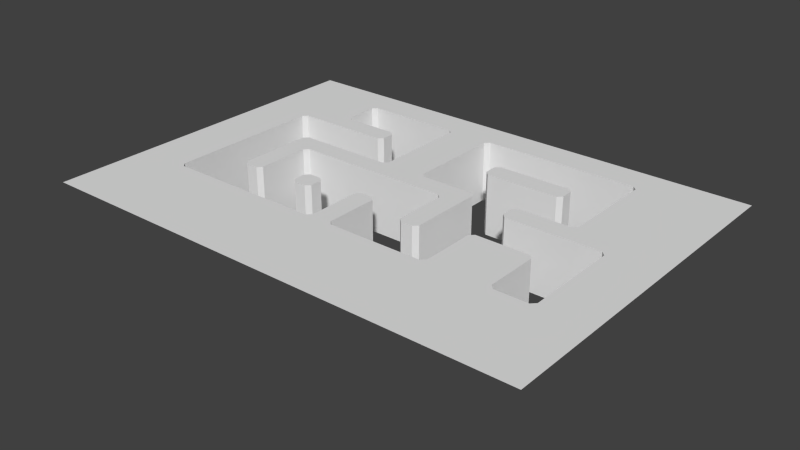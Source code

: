 # Source: map-tutorial0.blend  (saved by Blender 2.75.0; exported with 4.5.12 LTS)
import bpy
from mathutils import Matrix  # noqa: F401  (used for matrix-valued properties, if any)

bpy.ops.wm.read_factory_settings(use_empty=True)
scene = bpy.context.scene
scene.name = 'Scene'

# ---- collections
col_collection_1 = bpy.data.collections.new('Collection 1'); scene.collection.children.link(col_collection_1)
col_collection_2 = bpy.data.collections.new('Collection 2'); scene.collection.children.link(col_collection_2)
col_collection_2.hide_render = True
col_collection_2.hide_viewport = True

# ---- materials (node trees are filled in below, after node groups)
mat_material = bpy.data.materials.new('Material')
mat_material.alpha_threshold = 0.0
mat_material.use_transparent_shadow = False
mat_material.roughness = 0.5
mat_material2 = bpy.data.materials.new('Material2')
mat_material2.alpha_threshold = 0.0
mat_material2.use_transparent_shadow = False
mat_material2.roughness = 0.5

# ---- material node trees

# ---- world
world_world = bpy.data.worlds.new('World'); scene.world = world_world
world_world.color = (0.05088, 0.05088, 0.05088)
world_world.use_sun_shadow = False
world_world.sun_shadow_jitter_overblur = 0.0
world_world.cycles.sampling_method = 'MANUAL'
world_world.cycles.sample_map_resolution = 256

# ---- meshes
me_cube_001 = bpy.data.meshes.new('Cube.001')
me_cube_001.from_pydata([(8.0, 6.417, 5.0), (12.42, 6.0, 5.0), (24.0, 6.417, 5.0), (25.58, 6.0, 5.0), (12.0, 7.583, 5.0), (13.58, 8.0, 5.0), (20.0, 7.583, 5.0), (30.0, 7.583, 5.0), (36.0, 7.583, 5.0), (26.0, 13.58, 5.0), (25.58, 14.0, 5.0), (30.0, 13.58, 5.0), (11.58, 18.0, 5.0), (12.0, 18.42, 5.0), (24.0, 18.42, 5.0), (24.42, 18.0, 5.0), (32.0, 18.42, 5.0), (5.0, 2.0, 5.0), (2.417, 2.0, 5.0), (17.58, 2.0, 5.0), (18.0, 2.417, 5.0), (36.0, 2.417, 5.0), (36.42, 2.0, 5.0), (39.58, 12.0, 5.0), (20.0, 14.42, 5.0), (20.42, 14.0, 5.0), (36.0, 14.42, 5.0), (2.0, 17.58, 5.0), (6.417, 24.0, 5.0), (6.0, 23.58, 5.0), (16.0, 23.58, 5.0), (20.42, 24.0, 5.0), (20.0, 23.58, 5.0), (35.58, 24.0, 5.0), (-3.0, 1.0, 5.0), (-3.0, 27.0, 5.0), (-3.0, -7.0, 5.0), (45.0, -7.0, 5.0), (45.0, 27.0, 5.0), (45.0, 1.0, 5.0), (6.0, 7.0, -1.0), (6.0, 6.417, -1.0), (6.417, 6.0, -1.0), (7.0, 7.0, -1.0), (6.0, 7.0, 5.0), (6.0, 6.417, 5.0), (6.417, 6.0, 5.0), (7.0, 6.0, 5.0), (7.0, 6.0, -1.0), (7.583, 6.0, -1.0), (8.0, 6.417, -1.0), (8.0, 7.0, -1.0), (7.583, 6.0, 5.0), (8.0, 7.0, 5.0), (12.0, 7.0, -1.0), (12.0, 6.417, -1.0), (12.42, 6.0, -1.0), (13.0, 6.0, -1.0), (12.0, 7.0, 5.0), (12.0, 6.417, 5.0), (13.0, 6.0, 5.0), (13.58, 6.0, -1.0), (14.0, 6.417, -1.0), (13.58, 6.0, 5.0), (14.0, 6.417, 5.0), (14.0, 7.0, 5.0), (24.0, 6.417, -1.0), (24.42, 6.0, -1.0), (25.0, 6.0, -1.0), (24.0, 7.0, 5.0), (24.42, 6.0, 5.0), (25.0, 6.0, 5.0), (25.58, 6.0, -1.0), (26.0, 6.417, -1.0), (26.0, 7.0, -1.0), (25.0, 7.0, -1.0), (26.0, 6.417, 5.0), (26.0, 7.0, 5.0), (13.0, 8.0, -1.0), (12.42, 8.0, -1.0), (12.0, 7.583, -1.0), (13.0, 7.0, -1.0), (12.42, 8.0, 5.0), (14.0, 7.0, -1.0), (14.0, 7.583, -1.0), (13.58, 8.0, -1.0), (14.0, 7.583, 5.0), (13.0, 8.0, 5.0), (19.0, 8.0, -1.0), (18.42, 8.0, -1.0), (18.0, 7.583, -1.0), (18.0, 7.0, -1.0), (18.42, 8.0, 5.0), (18.0, 7.583, 5.0), (18.0, 7.0, 5.0), (20.0, 7.0, -1.0), (20.0, 7.583, -1.0), (19.58, 8.0, -1.0), (19.0, 7.0, -1.0), (20.0, 7.0, 5.0), (19.58, 8.0, 5.0), (19.0, 8.0, 5.0), (30.42, 8.0, -1.0), (30.0, 7.583, -1.0), (30.0, 7.0, -1.0), (31.0, 7.0, -1.0), (31.0, 8.0, 5.0), (30.42, 8.0, 5.0), (36.0, 7.0, -1.0), (36.0, 7.583, -1.0), (35.58, 8.0, -1.0), (35.0, 8.0, -1.0), (35.0, 7.0, -1.0), (35.58, 8.0, 5.0), (30.0, 12.42, -1.0), (30.42, 12.0, -1.0), (31.0, 13.0, -1.0), (30.0, 12.42, 5.0), (30.42, 12.0, 5.0), (31.0, 12.0, 5.0), (6.417, 14.0, -1.0), (6.0, 13.58, -1.0), (7.0, 13.0, -1.0), (6.417, 14.0, 5.0), (6.0, 13.58, 5.0), (26.0, 13.0, -1.0), (26.0, 13.58, -1.0), (25.58, 14.0, -1.0), (25.0, 13.0, -1.0), (30.42, 14.0, -1.0), (30.0, 13.58, -1.0), (30.0, 13.0, -1.0), (30.42, 14.0, 5.0), (30.0, 13.0, 5.0), (11.0, 18.0, -1.0), (11.58, 18.0, -1.0), (12.0, 18.42, -1.0), (12.0, 19.0, -1.0), (11.0, 19.0, -1.0), (11.0, 18.0, 5.0), (24.0, 18.42, -1.0), (24.42, 18.0, -1.0), (31.0, 18.0, -1.0), (31.58, 18.0, -1.0), (32.0, 18.42, -1.0), (31.58, 18.0, 5.0), (12.0, 19.58, -1.0), (11.58, 20.0, -1.0), (12.0, 19.0, 5.0), (12.0, 19.58, 5.0), (11.58, 20.0, 5.0), (25.0, 20.0, -1.0), (24.42, 20.0, -1.0), (24.0, 19.58, -1.0), (24.0, 19.0, -1.0), (25.0, 19.0, -1.0), (24.42, 20.0, 5.0), (24.0, 19.58, 5.0), (24.0, 19.0, 5.0), (32.0, 19.0, -1.0), (32.0, 19.58, -1.0), (31.58, 20.0, -1.0), (31.0, 19.0, -1.0), (32.0, 19.0, 5.0), (32.0, 19.58, 5.0), (31.58, 20.0, 5.0), (3.0, 2.0, 5.0), (5.0, 2.0, -1.0), (7.0, 2.0, -1.0), (7.0, 2.0, 5.0), (9.0, 2.0, -1.0), (9.0, 2.0, 5.0), (11.0, 2.0, -1.0), (11.0, 2.0, 5.0), (13.0, 2.0, -1.0), (13.0, 2.0, 5.0), (15.0, 2.0, -1.0), (15.0, 2.0, 5.0), (21.0, 2.0, 5.0), (23.0, 2.0, -1.0), (23.0, 2.0, 5.0), (25.0, 2.0, 5.0), (25.0, 2.0, -1.0), (27.0, 2.0, -1.0), (27.0, 2.0, 5.0), (2.0, 5.0, -1.0), (2.0, 5.0, 5.0), (2.0, 3.0, 5.0), (18.0, 5.0, -1.0), (18.0, 5.0, 5.0), (30.0, 5.0, -1.0), (30.0, 5.0, 5.0), (36.0, 5.0, 5.0), (40.0, 5.0, -1.0), (40.0, 5.0, 5.0), (20.0, 5.0, -1.0), (20.0, 5.0, 5.0), (30.0, 7.0, 5.0), (36.0, 5.0, -1.0), (36.0, 7.0, 5.0), (2.0, 9.0, -1.0), (2.0, 7.0, -1.0), (2.0, 7.0, 5.0), (6.0, 9.0, -1.0), (8.0, 9.0, -1.0), (8.0, 9.0, 5.0), (24.0, 7.0, -1.0), (24.0, 9.0, -1.0), (31.0, 8.0, -1.0), (33.0, 8.0, -1.0), (33.0, 8.0, 5.0), (35.0, 8.0, 5.0), (40.0, 7.0, -1.0), (40.0, 7.0, 5.0), (2.0, 11.0, -1.0), (2.0, 9.0, 5.0), (6.0, 9.0, 5.0), (6.0, 11.0, 5.0), (8.0, 11.0, -1.0), (8.0, 11.0, 5.0), (24.0, 11.0, -1.0), (24.0, 9.0, 5.0), (24.0, 11.0, 5.0), (26.0, 9.0, -1.0), (26.0, 11.0, 5.0), (26.0, 9.0, 5.0), (40.0, 9.0, -1.0), (40.0, 9.0, 5.0), (2.0, 13.0, -1.0), (2.0, 13.0, 5.0), (2.0, 11.0, 5.0), (6.0, 11.0, -1.0), (6.0, 13.0, -1.0), (6.0, 13.0, 5.0), (11.0, 12.0, -1.0), (9.0, 12.0, -1.0), (9.0, 12.0, 5.0), (13.0, 12.0, -1.0), (11.0, 12.0, 5.0), (15.0, 12.0, 5.0), (13.0, 12.0, 5.0), (17.0, 12.0, -1.0), (15.0, 12.0, -1.0), (17.0, 12.0, 5.0), (19.0, 12.0, -1.0), (21.0, 12.0, -1.0), (21.0, 12.0, 5.0), (19.0, 12.0, 5.0), (23.0, 12.0, 5.0), (26.0, 11.0, -1.0), (26.0, 13.0, 5.0), (31.0, 12.0, -1.0), (33.0, 12.0, 5.0), (33.0, 12.0, -1.0), (35.0, 12.0, -1.0), (37.0, 12.0, 5.0), (35.0, 12.0, 5.0), (37.0, 12.0, -1.0), (39.0, 12.0, 5.0), (2.0, 15.0, -1.0), (7.0, 14.0, -1.0), (9.0, 14.0, -1.0), (7.0, 14.0, 5.0), (9.0, 14.0, 5.0), (11.0, 14.0, -1.0), (13.0, 14.0, -1.0), (11.0, 14.0, 5.0), (13.0, 14.0, 5.0), (21.0, 14.0, 5.0), (23.0, 14.0, 5.0), (23.0, 14.0, -1.0), (25.0, 14.0, -1.0), (25.0, 14.0, 5.0), (31.0, 14.0, -1.0), (33.0, 14.0, -1.0), (31.0, 14.0, 5.0), (33.0, 14.0, 5.0), (2.0, 17.0, -1.0), (2.0, 17.0, 5.0), (2.0, 15.0, 5.0), (16.0, 17.0, -1.0), (16.0, 17.0, 5.0), (20.0, 17.0, -1.0), (20.0, 15.0, -1.0), (5.0, 18.0, -1.0), (3.0, 18.0, -1.0), (3.0, 18.0, 5.0), (5.0, 18.0, 5.0), (7.0, 18.0, -1.0), (7.0, 18.0, 5.0), (9.0, 18.0, -1.0), (9.0, 18.0, 5.0), (20.0, 19.0, 5.0), (20.0, 17.0, 5.0), (25.0, 18.0, -1.0), (25.0, 18.0, 5.0), (29.0, 18.0, -1.0), (27.0, 18.0, -1.0), (29.0, 18.0, 5.0), (27.0, 18.0, 5.0), (31.0, 18.0, 5.0), (36.0, 17.0, -1.0), (36.0, 17.0, 5.0), (36.0, 19.0, 5.0), (7.0, 20.0, -1.0), (9.0, 20.0, -1.0), (11.0, 20.0, -1.0), (9.0, 20.0, 5.0), (11.0, 20.0, 5.0), (16.0, 19.0, -1.0), (16.0, 21.0, -1.0), (16.0, 19.0, 5.0), (16.0, 21.0, 5.0), (20.0, 19.0, -1.0), (25.0, 20.0, 5.0), (27.0, 20.0, -1.0), (29.0, 20.0, -1.0), (27.0, 20.0, 5.0), (31.0, 20.0, -1.0), (29.0, 20.0, 5.0), (31.0, 20.0, 5.0), (36.0, 19.0, -1.0), (36.0, 21.0, 5.0), (16.0, 23.0, 5.0), (20.0, 23.0, -1.0), (20.0, 21.0, -1.0), (20.0, 23.0, 5.0), (20.0, 21.0, 5.0), (36.0, 21.0, -1.0), (7.0, 24.0, -1.0), (7.0, 24.0, 5.0), (9.0, 24.0, -1.0), (11.0, 24.0, 5.0), (9.0, 24.0, 5.0), (13.0, 24.0, -1.0), (11.0, 24.0, -1.0), (15.0, 24.0, 5.0), (13.0, 24.0, 5.0), (23.0, 24.0, -1.0), (21.0, 24.0, -1.0), (23.0, 24.0, 5.0), (21.0, 24.0, 5.0), (25.0, 24.0, -1.0), (25.0, 24.0, 5.0), (29.0, 24.0, -1.0), (27.0, 24.0, -1.0), (27.0, 24.0, 5.0), (31.0, 24.0, -1.0), (29.0, 24.0, 5.0), (33.0, 24.0, -1.0), (31.0, 24.0, 5.0), (35.0, 24.0, 5.0), (33.0, 24.0, 5.0), (6.0, 23.0, -1.0), (6.0, 23.0, 5.0), (37.0, 2.0, -1.0), (37.0, 2.0, 5.0), (2.0, 2.417, 5.0), (3.0, 2.0, -1.0), (2.0, 3.0, -1.0), (2.0, 2.417, -1.0), (2.417, 2.0, -1.0), (18.0, 3.0, 5.0), (17.0, 2.0, 5.0), (18.0, 3.0, -1.0), (17.0, 2.0, -1.0), (17.58, 2.0, -1.0), (18.0, 2.417, -1.0), (20.0, 3.0, 5.0), (20.0, 2.417, 5.0), (20.42, 2.0, 5.0), (21.0, 2.0, -1.0), (20.0, 3.0, -1.0), (20.0, 2.417, -1.0), (20.42, 2.0, -1.0), (30.0, 3.0, 5.0), (29.0, 2.0, 5.0), (29.58, 2.0, 5.0), (30.0, 2.417, 5.0), (30.0, 3.0, -1.0), (29.0, 2.0, -1.0), (29.58, 2.0, -1.0), (30.0, 2.417, -1.0), (36.0, 3.0, 5.0), (36.0, 3.0, -1.0), (36.0, 2.417, -1.0), (36.42, 2.0, -1.0), (40.0, 3.0, 5.0), (39.0, 2.0, 5.0), (39.58, 2.0, 5.0), (40.0, 2.417, 5.0), (40.0, 3.0, -1.0), (39.0, 2.0, -1.0), (39.58, 2.0, -1.0), (40.0, 2.417, -1.0), (8.417, 12.0, 5.0), (8.0, 11.58, 5.0), (8.417, 12.0, -1.0), (8.0, 11.58, -1.0), (24.0, 11.58, 5.0), (23.58, 12.0, 5.0), (23.0, 12.0, -1.0), (24.0, 11.58, -1.0), (23.58, 12.0, -1.0), (40.0, 11.0, 5.0), (40.0, 11.58, 5.0), (39.0, 12.0, -1.0), (40.0, 11.0, -1.0), (40.0, 11.58, -1.0), (39.58, 12.0, -1.0), (16.0, 15.0, 5.0), (15.0, 14.0, 5.0), (15.58, 14.0, 5.0), (16.0, 14.42, 5.0), (16.0, 15.0, -1.0), (15.0, 14.0, -1.0), (15.58, 14.0, -1.0), (16.0, 14.42, -1.0), (20.0, 15.0, 5.0), (21.0, 14.0, -1.0), (20.0, 14.42, -1.0), (20.42, 14.0, -1.0), (36.0, 15.0, 5.0), (35.0, 14.0, 5.0), (35.58, 14.0, 5.0), (36.0, 15.0, -1.0), (35.0, 14.0, -1.0), (35.58, 14.0, -1.0), (36.0, 14.42, -1.0), (2.417, 18.0, 5.0), (2.417, 18.0, -1.0), (2.0, 17.58, -1.0), (7.0, 20.0, 5.0), (6.0, 21.0, 5.0), (6.0, 20.42, 5.0), (6.417, 20.0, 5.0), (6.0, 21.0, -1.0), (6.0, 20.42, -1.0), (6.417, 20.0, -1.0), (6.417, 24.0, -1.0), (6.0, 23.58, -1.0), (15.58, 24.0, 5.0), (15.0, 24.0, -1.0), (16.0, 23.0, -1.0), (16.0, 23.58, -1.0), (15.58, 24.0, -1.0), (20.42, 24.0, -1.0), (20.0, 23.58, -1.0), (36.0, 23.0, 5.0), (36.0, 23.58, 5.0), (35.0, 24.0, -1.0), (36.0, 23.0, -1.0), (36.0, 23.58, -1.0), (35.58, 24.0, -1.0)], [], [(40, 41, 45, 44), (42, 46, 45, 41), (54, 55, 59, 58), (62, 64, 63, 61), (67, 68, 71, 70), (73, 74, 77, 76), (90, 91, 94, 93), (90, 93, 92, 89), (115, 118, 117, 114), (121, 124, 123, 120), (147, 150, 149, 146), (153, 154, 158, 157), (153, 157, 156, 152), (159, 160, 164, 163), (161, 165, 164, 160), (262, 263, 261, 260), (298, 299, 297, 296), (307, 308, 306, 305), (311, 312, 310, 309), (326, 327, 325, 324), (340, 341, 339, 338), (373, 369, 370, 374), (369, 373, 372, 368), (381, 377, 378, 382), (377, 381, 380, 376), (375, 379, 382, 378), (393, 389, 390, 394), (389, 393, 392, 388), (387, 391, 394, 390), (397, 395, 396, 398), (402, 399, 400, 403), (405, 408, 407, 404), (416, 412, 413, 417), (412, 416, 415, 411), (410, 414, 417, 413), (424, 427, 426, 423), (437, 434, 435, 438), (434, 437, 436, 433), (449, 452, 451, 448), (42, 48, 47, 46), (48, 49, 52, 47), (62, 83, 65, 64), (57, 61, 63, 60), (78, 79, 82, 87), (83, 84, 86, 65), (88, 89, 92, 101), (97, 88, 101, 100), (208, 102, 107, 106), (110, 111, 211, 113), (115, 251, 119, 118), (131, 114, 117, 133), (121, 232, 233, 124), (260, 120, 123, 262), (273, 129, 132, 275), (142, 143, 145, 300), (147, 306, 308, 150), (137, 146, 149, 148), (151, 152, 156, 314), (161, 318, 320, 165), (169, 171, 170, 168), (171, 173, 172, 170), (173, 175, 174, 172), (175, 177, 176, 174), (177, 363, 365, 176), (178, 180, 179, 371), (180, 181, 182, 179), (181, 184, 183, 182), (184, 376, 380, 183), (186, 187, 359, 185), (362, 189, 188, 364), (196, 368, 372, 195), (375, 191, 190, 379), (192, 383, 384, 198), (387, 194, 193, 391), (202, 186, 185, 201), (189, 94, 91, 188), (99, 196, 195, 95), (191, 197, 104, 190), (199, 192, 198, 108), (194, 213, 212, 193), (215, 202, 201, 200), (44, 216, 203, 40), (205, 53, 51, 204), (69, 221, 207, 206), (225, 77, 74, 223), (106, 210, 209, 208), (210, 211, 111, 209), (213, 227, 226, 212), (230, 215, 200, 214), (216, 217, 231, 203), (219, 205, 204, 218), (221, 222, 220, 207), (224, 225, 223, 249), (227, 404, 407, 226), (229, 230, 214, 228), (217, 233, 232, 231), (238, 236, 235, 234), (240, 238, 234, 237), (239, 240, 237, 242), (243, 239, 242, 241), (247, 243, 241, 244), (246, 247, 244, 245), (248, 246, 245, 401), (250, 224, 249, 125), (252, 119, 251, 253), (256, 252, 253, 254), (255, 256, 254, 257), (258, 255, 257, 406), (279, 229, 228, 259), (263, 266, 264, 261), (266, 267, 265, 264), (267, 411, 415, 265), (268, 269, 270, 419), (269, 272, 271, 270), (275, 276, 274, 273), (276, 423, 426, 274), (278, 279, 259, 277), (410, 281, 280, 414), (293, 418, 283, 282), (422, 302, 301, 425), (287, 286, 285, 284), (289, 287, 284, 288), (291, 289, 288, 290), (139, 291, 290, 134), (281, 311, 309, 280), (292, 293, 282, 313), (299, 295, 294, 297), (300, 298, 296, 142), (302, 303, 321, 301), (432, 307, 305, 304), (327, 292, 313, 325), (314, 317, 315, 151), (317, 319, 316, 315), (319, 320, 318, 316), (303, 322, 328, 321), (312, 323, 443, 310), (322, 448, 451, 328), (333, 330, 329, 331), (332, 333, 331, 335), (337, 332, 335, 334), (336, 337, 334, 442), (343, 340, 338, 342), (346, 343, 342, 345), (348, 346, 345, 344), (350, 348, 344, 347), (352, 350, 347, 349), (351, 352, 349, 450), (354, 433, 436, 353), (356, 388, 392, 355), (357, 360, 359, 187), (178, 371, 374, 370), (395, 397, 235, 236), (219, 218, 398, 396), (399, 402, 220, 222), (248, 401, 403, 400), (429, 430, 285, 286), (432, 304, 438, 435), (336, 442, 445, 441), (156, 157, 14, 15, 145, 16, 164, 165), (39, 38, 35, 34, 17, 18, 357, 27, 429, 12, 13, 149, 150, 435, 434, 29, 28, 441, 30, 413, 412, 123, 124, 45, 46, 52, 0, 396, 395, 400, 399, 2, 70, 3, 76, 9, 10, 25, 24, 32, 31, 33, 449, 26, 424, 132, 11, 117, 118, 23, 405, 387), (86, 5, 82, 4, 59, 1, 63, 64), (6, 100, 92, 93, 20, 19, 17, 34, 36, 37, 39, 387, 390, 389, 22, 21, 8, 113, 107, 7, 378, 377, 370, 369), (50, 51, 53, 0), (50, 0, 52, 49), (56, 57, 60, 1), (56, 1, 59, 55), (67, 70, 2, 66), (73, 76, 3, 72), (80, 4, 82, 79), (85, 5, 86, 84), (95, 96, 6, 99), (97, 100, 6, 96), (103, 7, 107, 102), (110, 113, 8, 109), (127, 10, 9, 126), (130, 131, 133, 11), (130, 11, 132, 129), (134, 135, 12, 139), (136, 13, 12, 135), (141, 15, 14, 140), (144, 16, 145, 143), (360, 357, 18, 361), (366, 19, 20, 367), (19, 366, 365, 363), (362, 364, 367, 20), (385, 21, 22, 386), (21, 385, 384, 383), (408, 405, 23, 409), (420, 24, 25, 421), (427, 424, 26, 428), (422, 425, 428, 26), (430, 429, 27, 431), (439, 28, 29, 440), (444, 30, 441, 445), (446, 31, 32, 447), (452, 449, 33, 453), (206, 66, 2, 69), (68, 72, 3, 71), (80, 54, 58, 4), (85, 78, 87, 5), (103, 104, 197, 7), (108, 109, 8, 199), (127, 271, 272, 10), (125, 126, 9, 250), (136, 137, 148, 13), (141, 294, 295, 15), (154, 140, 14, 158), (144, 159, 163, 16), (166, 17, 167, 358), (17, 169, 168, 167), (166, 358, 361, 18), (356, 355, 386, 22), (258, 406, 409, 23), (24, 420, 283, 418), (268, 419, 421, 25), (278, 277, 431, 27), (28, 439, 329, 330), (354, 353, 440, 29), (30, 444, 443, 323), (31, 446, 339, 341), (326, 324, 447, 32), (351, 450, 453, 33)])
me_cube_001.polygons.foreach_set('material_index', [1, 1, 1, 1, 1, 1, 1, 1, 1, 1, 1, 1, 1, 1, 1, 1, 1, 1, 1, 1, 1, 1, 1, 1, 1, 1, 1, 1, 1, 1, 1, 1, 1, 1, 1, 1, 1, 1, 1, 1, 1, 1, 1, 1, 1, 1, 1, 1, 1, 1, 1, 1, 1, 1, 1, 1, 1, 1, 1, 1, 1, 1, 1, 1, 1, 1, 1, 1, 1, 1, 1, 1, 1, 1, 1, 1, 1, 1, 1, 1, 1, 1, 1, 1, 1, 1, 1, 1, 1, 1, 1, 1, 1, 1, 1, 1, 1, 1, 1, 1, 1, 1, 1, 1, 1, 1, 1, 1, 1, 1, 1, 1, 1, 1, 1, 1, 1, 1, 1, 1, 1, 1, 1, 1, 1, 1, 1, 1, 1, 1, 1, 1, 1, 1, 1, 1, 1, 1, 1, 1, 1, 1, 1, 1, 1, 1, 1, 1, 1, 1, 1, 1, 1, 1, 1, 1, 1, 1, 0, 0, 0, 0, 1, 1, 1, 1, 1, 1, 1, 1, 1, 1, 1, 1, 1, 1, 1, 1, 1, 1, 1, 1, 1, 1, 1, 1, 1, 1, 1, 1, 1, 1, 1, 1, 1, 1, 1, 1, 1, 1, 1, 1, 1, 1, 1, 1, 1, 1, 1, 1, 1, 1, 1, 1, 1, 1, 1, 1, 1, 1, 1, 1])
_k = set([(2, 399), (6, 369), (7, 378), (8, 21), (9, 76), (10, 25), (12, 429), (15, 145), (17, 19), (17, 166), (17, 169), (20, 93), (23, 118), (24, 32), (26, 449), (27, 357), (28, 441), (30, 413), (31, 33), (40, 203), (44, 216), (45, 124), (51, 204), (53, 205), (69, 221), (74, 223), (77, 225), (91, 188), (94, 189), (95, 195), (99, 196), (104, 190), (106, 210), (107, 113), (108, 198), (111, 209), (119, 252), (125, 249), (132, 424), (134, 290), (139, 291), (142, 296), (151, 315), (167, 168), (167, 358), (168, 170), (169, 171), (170, 172), (171, 173), (172, 174), (173, 175), (174, 176), (175, 177), (176, 365), (177, 363), (178, 180), (179, 182), (179, 371), (180, 181), (181, 184), (182, 183), (183, 380), (184, 376), (185, 201), (185, 359), (186, 187), (186, 202), (188, 364), (189, 362), (190, 379), (191, 197), (191, 375), (192, 199), (192, 383), (193, 212), (193, 391), (194, 213), (194, 387), (195, 372), (196, 368), (198, 384), (200, 201), (200, 214), (202, 215), (203, 231), (204, 218), (205, 219), (206, 207), (207, 220), (208, 209), (210, 211), (212, 226), (213, 227), (214, 228), (215, 230), (216, 217), (217, 233), (221, 222), (223, 249), (224, 225), (224, 250), (226, 407), (227, 404), (228, 259), (229, 230), (229, 279), (231, 232), (234, 235), (234, 237), (236, 238), (237, 242), (238, 240), (239, 240), (239, 243), (241, 242), (241, 244), (243, 247), (244, 245), (245, 401), (246, 247), (246, 248), (251, 253), (252, 256), (253, 254), (254, 257), (255, 256), (255, 258), (257, 406), (259, 277), (260, 261), (261, 264), (262, 263), (263, 266), (264, 265), (265, 415), (266, 267), (267, 411), (268, 269), (269, 272), (270, 271), (270, 419), (273, 274), (274, 426), (275, 276), (276, 423), (278, 279), (280, 309), (280, 414), (281, 311), (281, 410), (282, 283), (282, 313), (284, 285), (284, 288), (286, 287), (287, 289), (288, 290), (289, 291), (292, 293), (292, 327), (293, 418), (294, 297), (295, 299), (296, 297), (298, 299), (298, 300), (301, 321), (301, 425), (302, 303), (302, 422), (303, 322), (304, 305), (305, 306), (307, 308), (307, 432), (309, 310), (310, 443), (311, 312), (312, 323), (313, 325), (314, 317), (315, 316), (316, 318), (317, 319), (319, 320), (321, 328), (322, 448), (324, 325), (326, 327), (328, 451), (329, 331), (330, 333), (331, 335), (332, 333), (332, 337), (334, 335), (334, 442), (336, 337), (338, 339), (338, 342), (340, 341), (340, 343), (342, 345), (343, 346), (344, 345), (344, 347), (346, 348), (347, 349), (348, 350), (349, 450), (350, 352), (351, 352), (353, 436), (354, 433), (355, 392), (356, 388), (387, 405), (395, 400)])
me_cube_001.attributes.new('sharp_edge', 'BOOLEAN', 'EDGE').data.foreach_set('value', [ (min(e.vertices), max(e.vertices)) in _k for e in me_cube_001.edges])
_uv = me_cube_001.uv_layers.new(name='UVMap')
_uv.uv.foreach_set('vector', [0.006048, 9.373e-05, 0.3338, 9.367e-05, 0.3338, 0.9999, 0.006048, 0.9999, 0.6658, 9.367e-05, 0.6658, 0.9999, 0.3338, 0.9999, 0.3338, 9.367e-05, 0.006048, 9.373e-05, 0.3338, 9.367e-05, 0.3338, 0.9999, 0.006048, 0.9999, 0.6658, 9.367e-05, 0.6658, 0.9999, 0.3338, 0.9999, 0.3338, 9.367e-05, 0.6658, 9.367e-05, 0.9936, 9.367e-05, 0.9936, 0.9999, 0.6658, 0.9999, 0.6658, 9.367e-05, 0.9936, 9.367e-05, 0.9936, 0.9999, 0.6658, 0.9999, 0.6658, 9.367e-05, 0.9936, 9.367e-05, 0.9936, 0.9999, 0.6658, 0.9999, 0.6658, 9.367e-05, 0.6658, 0.9999, 0.3338, 0.9999, 0.3338, 9.367e-05, 0.6658, 9.367e-05, 0.6658, 0.9999, 0.3338, 0.9999, 0.3338, 9.367e-05, 0.6658, 9.367e-05, 0.6658, 0.9999, 0.3338, 0.9999, 0.3338, 9.367e-05, 0.6658, 9.367e-05, 0.6658, 0.9999, 0.3338, 0.9999, 0.3338, 9.367e-05, 0.6658, 9.367e-05, 0.9936, 9.367e-05, 0.9936, 0.9999, 0.6658, 0.9999, 0.6658, 9.367e-05, 0.6658, 0.9999, 0.3338, 0.9999, 0.3338, 9.367e-05, 0.006048, 9.373e-05, 0.3338, 9.367e-05, 0.3338, 0.9999, 0.006048, 0.9999, 0.6658, 9.367e-05, 0.6658, 0.9999, 0.3338, 0.9999, 0.3338, 9.367e-05, 0.0001, 0.0001001, 0.9999, 9.998e-05, 0.9999, 0.9999, 9.998e-05, 0.9999, 0.0001, 0.0001001, 0.9999, 9.998e-05, 0.9999, 0.9999, 9.998e-05, 0.9999, 0.0001, 0.0001001, 0.9999, 9.998e-05, 0.9999, 0.9999, 9.998e-05, 0.9999, 0.0001, 0.0001001, 0.9999, 9.998e-05, 0.9999, 0.9999, 9.998e-05, 0.9999, 0.0001, 0.0001001, 0.9999, 9.998e-05, 0.9999, 0.9999, 9.998e-05, 0.9999, 0.0001, 0.0001001, 0.9999, 9.998e-05, 0.9999, 0.9999, 9.998e-05, 0.9999, 0.6632, 9.367e-05, 0.6632, 0.9999, 0.3302, 0.9999, 0.3302, 9.373e-05, 0.6632, 0.9999, 0.6632, 9.367e-05, 0.9919, 9.367e-05, 0.9919, 0.9999, 0.6632, 9.367e-05, 0.6632, 0.9999, 0.3302, 0.9999, 0.3302, 9.373e-05, 0.6632, 0.9999, 0.6632, 9.367e-05, 0.9919, 9.367e-05, 0.9919, 0.9999, 0.001535, 0.9999, 0.001535, 9.379e-05, 0.3302, 9.373e-05, 0.3302, 0.9999, 0.6632, 9.367e-05, 0.6632, 0.9999, 0.3302, 0.9999, 0.3302, 9.373e-05, 0.6632, 0.9999, 0.6632, 9.367e-05, 0.9919, 9.367e-05, 0.9919, 0.9999, 0.001535, 0.9999, 0.001535, 9.379e-05, 0.3302, 9.373e-05, 0.3302, 0.9999, 0.6632, 9.367e-05, 0.6632, 0.9999, 0.3302, 0.9999, 0.3302, 9.373e-05, 0.6632, 9.367e-05, 0.6632, 0.9999, 0.3302, 0.9999, 0.3302, 9.373e-05, 0.6632, 0.9999, 0.6632, 9.367e-05, 0.9919, 9.367e-05, 0.9919, 0.9999, 0.6632, 9.367e-05, 0.6632, 0.9999, 0.3302, 0.9999, 0.3302, 9.373e-05, 0.6632, 0.9999, 0.6632, 9.367e-05, 0.9919, 9.367e-05, 0.9919, 0.9999, 0.001535, 0.9999, 0.001535, 9.379e-05, 0.3302, 9.373e-05, 0.3302, 0.9999, 0.6632, 0.9999, 0.6632, 9.367e-05, 0.9919, 9.367e-05, 0.9919, 0.9999, 0.6632, 9.367e-05, 0.6632, 0.9999, 0.3302, 0.9999, 0.3302, 9.373e-05, 0.6632, 0.9999, 0.6632, 9.367e-05, 0.9919, 9.367e-05, 0.9919, 0.9999, 0.6632, 0.9999, 0.6632, 9.367e-05, 0.9919, 9.367e-05, 0.9919, 0.9999, 0.6658, 9.367e-05, 0.9936, 9.367e-05, 0.9936, 0.9999, 0.6658, 0.9999, 0.006048, 9.373e-05, 0.3338, 9.367e-05, 0.3338, 0.9999, 0.006048, 0.9999, 0.6658, 9.367e-05, 0.9936, 9.367e-05, 0.9936, 0.9999, 0.6658, 0.9999, 0.006048, 9.373e-05, 0.3338, 9.367e-05, 0.3338, 0.9999, 0.006048, 0.9999, 0.006048, 9.373e-05, 0.3338, 9.367e-05, 0.3338, 0.9999, 0.006048, 0.9999, 0.006048, 9.373e-05, 0.3338, 9.367e-05, 0.3338, 0.9999, 0.006048, 0.9999, 0.006048, 9.373e-05, 0.3338, 9.367e-05, 0.3338, 0.9999, 0.006048, 0.9999, 0.6658, 9.367e-05, 0.9936, 9.367e-05, 0.9936, 0.9999, 0.6658, 0.9999, 0.006048, 9.373e-05, 0.3338, 9.367e-05, 0.3338, 0.9999, 0.006048, 0.9999, 0.6658, 9.367e-05, 0.9936, 9.367e-05, 0.9936, 0.9999, 0.6658, 0.9999, 0.6658, 9.367e-05, 0.9936, 9.367e-05, 0.9936, 0.9999, 0.6658, 0.9999, 0.006048, 9.373e-05, 0.3338, 9.367e-05, 0.3338, 0.9999, 0.006048, 0.9999, 0.6658, 9.367e-05, 0.9936, 9.367e-05, 0.9936, 0.9999, 0.6658, 0.9999, 0.006048, 9.373e-05, 0.3338, 9.367e-05, 0.3338, 0.9999, 0.006048, 0.9999, 0.006048, 9.373e-05, 0.3338, 9.367e-05, 0.3338, 0.9999, 0.006048, 0.9999, 0.006048, 9.373e-05, 0.3338, 9.367e-05, 0.3338, 0.9999, 0.006048, 0.9999, 0.6658, 9.367e-05, 0.9936, 9.367e-05, 0.9936, 0.9999, 0.6658, 0.9999, 0.006048, 9.373e-05, 0.3338, 9.367e-05, 0.3338, 0.9999, 0.006048, 0.9999, 0.006048, 9.373e-05, 0.3338, 9.367e-05, 0.3338, 0.9999, 0.006048, 0.9999, 0.6658, 9.367e-05, 0.9936, 9.367e-05, 0.9936, 0.9999, 0.6658, 0.9999, 0.0001, 0.0001001, 0.9999, 9.998e-05, 0.9999, 0.9999, 9.998e-05, 0.9999, 0.0001, 0.0001001, 0.9999, 9.998e-05, 0.9999, 0.9999, 9.998e-05, 0.9999, 0.0001, 0.0001001, 0.9999, 9.998e-05, 0.9999, 0.9999, 9.998e-05, 0.9999, 0.0001, 0.0001001, 0.9999, 9.998e-05, 0.9999, 0.9999, 9.998e-05, 0.9999, 0.0001, 0.0001001, 0.9999, 9.998e-05, 0.9999, 0.9999, 9.998e-05, 0.9999, 0.0001, 0.0001001, 0.9999, 9.998e-05, 0.9999, 0.9999, 9.998e-05, 0.9999, 0.0001, 0.0001001, 0.9999, 9.998e-05, 0.9999, 0.9999, 9.998e-05, 0.9999, 0.0001, 0.0001001, 0.9999, 9.998e-05, 0.9999, 0.9999, 9.998e-05, 0.9999, 0.0001, 0.0001001, 0.9999, 9.998e-05, 0.9999, 0.9999, 9.998e-05, 0.9999, 0.0001, 0.0001001, 0.9999, 9.998e-05, 0.9999, 0.9999, 9.998e-05, 0.9999, 0.0001, 0.0001001, 0.9999, 9.998e-05, 0.9999, 0.9999, 9.998e-05, 0.9999, 0.0001, 0.0001001, 0.9999, 9.998e-05, 0.9999, 0.9999, 9.998e-05, 0.9999, 0.0001, 0.0001001, 0.9999, 9.998e-05, 0.9999, 0.9999, 9.998e-05, 0.9999, 0.0001, 0.0001001, 0.9999, 9.998e-05, 0.9999, 0.9999, 9.998e-05, 0.9999, 0.0001, 0.0001001, 0.9999, 9.998e-05, 0.9999, 0.9999, 9.998e-05, 0.9999, 0.0001, 0.0001001, 0.9999, 9.998e-05, 0.9999, 0.9999, 9.998e-05, 0.9999, 0.0001, 0.0001001, 0.9999, 9.998e-05, 0.9999, 0.9999, 9.998e-05, 0.9999, 0.0001, 0.0001001, 0.9999, 9.998e-05, 0.9999, 0.9999, 9.998e-05, 0.9999, 0.0001, 0.0001001, 0.9999, 9.998e-05, 0.9999, 0.9999, 9.998e-05, 0.9999, 0.0001, 0.0001001, 0.9999, 9.998e-05, 0.9999, 0.9999, 9.998e-05, 0.9999, 0.0001, 0.0001001, 0.9999, 9.998e-05, 0.9999, 0.9999, 9.998e-05, 0.9999, 0.0001, 0.0001001, 0.9999, 9.998e-05, 0.9999, 0.9999, 9.998e-05, 0.9999, 0.0001, 0.0001001, 0.9999, 9.998e-05, 0.9999, 0.9999, 9.998e-05, 0.9999, 0.0001, 0.0001001, 0.9999, 9.998e-05, 0.9999, 0.9999, 9.998e-05, 0.9999, 0.0001, 0.0001001, 0.9999, 9.998e-05, 0.9999, 0.9999, 9.998e-05, 0.9999, 0.0001, 0.0001001, 0.9999, 9.998e-05, 0.9999, 0.9999, 9.998e-05, 0.9999, 0.0001, 0.0001001, 0.9999, 9.998e-05, 0.9999, 0.9999, 9.998e-05, 0.9999, 0.0001, 0.0001001, 0.9999, 9.998e-05, 0.9999, 0.9999, 9.998e-05, 0.9999, 0.0001, 0.0001001, 0.9999, 9.998e-05, 0.9999, 0.9999, 9.998e-05, 0.9999, 0.0001, 0.0001001, 0.9999, 9.998e-05, 0.9999, 0.9999, 9.998e-05, 0.9999, 0.0001, 0.0001001, 0.9999, 9.998e-05, 0.9999, 0.9999, 9.998e-05, 0.9999, 0.0001, 0.0001001, 0.9999, 9.998e-05, 0.9999, 0.9999, 9.998e-05, 0.9999, 0.0001, 0.0001001, 0.9999, 9.998e-05, 0.9999, 0.9999, 9.998e-05, 0.9999, 0.0001, 0.0001001, 0.9999, 9.998e-05, 0.9999, 0.9999, 9.998e-05, 0.9999, 0.0001, 0.0001001, 0.9999, 9.998e-05, 0.9999, 0.9999, 9.998e-05, 0.9999, 0.0001, 0.0001001, 0.9999, 9.998e-05, 0.9999, 0.9999, 9.998e-05, 0.9999, 0.0001, 0.0001001, 0.9999, 9.998e-05, 0.9999, 0.9999, 9.998e-05, 0.9999, 0.0001, 0.0001001, 0.9999, 9.998e-05, 0.9999, 0.9999, 9.998e-05, 0.9999, 0.0001, 0.0001001, 0.9999, 9.998e-05, 0.9999, 0.9999, 9.998e-05, 0.9999, 0.0001, 0.0001001, 0.9999, 9.998e-05, 0.9999, 0.9999, 9.998e-05, 0.9999, 0.0001, 0.0001001, 0.9999, 9.998e-05, 0.9999, 0.9999, 9.998e-05, 0.9999, 0.0001, 0.0001001, 0.9999, 9.998e-05, 0.9999, 0.9999, 9.998e-05, 0.9999, 0.0001, 0.0001001, 0.9999, 9.998e-05, 0.9999, 0.9999, 9.998e-05, 0.9999, 0.0001, 0.0001001, 0.9999, 9.998e-05, 0.9999, 0.9999, 9.998e-05, 0.9999, 0.0001, 0.0001001, 0.9999, 9.998e-05, 0.9999, 0.9999, 9.998e-05, 0.9999, 0.0001, 0.0001001, 0.9999, 9.998e-05, 0.9999, 0.9999, 9.998e-05, 0.9999, 0.0001, 0.0001001, 0.9999, 9.998e-05, 0.9999, 0.9999, 9.998e-05, 0.9999, 0.0001, 0.0001001, 0.9999, 9.998e-05, 0.9999, 0.9999, 9.998e-05, 0.9999, 0.0001, 0.0001001, 0.9999, 9.998e-05, 0.9999, 0.9999, 9.998e-05, 0.9999, 0.0001, 0.0001001, 0.9999, 9.998e-05, 0.9999, 0.9999, 9.998e-05, 0.9999, 0.0001, 0.0001001, 0.9999, 9.998e-05, 0.9999, 0.9999, 9.998e-05, 0.9999, 0.0001, 0.0001001, 0.9999, 9.998e-05, 0.9999, 0.9999, 9.998e-05, 0.9999, 0.0001, 0.0001001, 0.9999, 9.998e-05, 0.9999, 0.9999, 9.998e-05, 0.9999, 0.0001, 0.0001001, 0.9999, 9.998e-05, 0.9999, 0.9999, 9.998e-05, 0.9999, 0.0001, 0.0001001, 0.9999, 9.998e-05, 0.9999, 0.9999, 9.998e-05, 0.9999, 0.0001, 0.0001001, 0.9999, 9.998e-05, 0.9999, 0.9999, 9.998e-05, 0.9999, 0.0001, 0.0001001, 0.9999, 9.998e-05, 0.9999, 0.9999, 9.998e-05, 0.9999, 0.0001, 0.0001001, 0.9999, 9.998e-05, 0.9999, 0.9999, 9.998e-05, 0.9999, 0.0001, 0.0001001, 0.9999, 9.998e-05, 0.9999, 0.9999, 9.998e-05, 0.9999, 0.0001, 0.0001001, 0.9999, 9.998e-05, 0.9999, 0.9999, 9.998e-05, 0.9999, 0.0001, 0.0001001, 0.9999, 9.998e-05, 0.9999, 0.9999, 9.998e-05, 0.9999, 0.0001, 0.0001001, 0.9999, 9.998e-05, 0.9999, 0.9999, 9.998e-05, 0.9999, 0.0001, 0.0001001, 0.9999, 9.998e-05, 0.9999, 0.9999, 9.998e-05, 0.9999, 0.0001, 0.0001001, 0.9999, 9.998e-05, 0.9999, 0.9999, 9.998e-05, 0.9999, 0.0001, 0.0001001, 0.9999, 9.998e-05, 0.9999, 0.9999, 9.998e-05, 0.9999, 0.0001, 0.0001001, 0.9999, 9.998e-05, 0.9999, 0.9999, 9.998e-05, 0.9999, 0.0001, 0.0001001, 0.9999, 9.998e-05, 0.9999, 0.9999, 9.998e-05, 0.9999, 0.0001, 0.0001001, 0.9999, 9.998e-05, 0.9999, 0.9999, 9.998e-05, 0.9999, 0.0001, 0.0001001, 0.9999, 9.998e-05, 0.9999, 0.9999, 9.998e-05, 0.9999, 0.0001, 0.0001001, 0.9999, 9.998e-05, 0.9999, 0.9999, 9.998e-05, 0.9999, 0.0001, 0.0001001, 0.9999, 9.998e-05, 0.9999, 0.9999, 9.998e-05, 0.9999, 0.0001, 0.0001001, 0.9999, 9.998e-05, 0.9999, 0.9999, 9.998e-05, 0.9999, 0.0001, 0.0001001, 0.9999, 9.998e-05, 0.9999, 0.9999, 9.998e-05, 0.9999, 0.0001, 0.0001001, 0.9999, 9.998e-05, 0.9999, 0.9999, 9.998e-05, 0.9999, 0.0001, 0.0001001, 0.9999, 9.998e-05, 0.9999, 0.9999, 9.998e-05, 0.9999, 0.0001, 0.0001001, 0.9999, 9.998e-05, 0.9999, 0.9999, 9.998e-05, 0.9999, 0.0001, 0.0001001, 0.9999, 9.998e-05, 0.9999, 0.9999, 9.998e-05, 0.9999, 0.0001, 0.0001001, 0.9999, 9.998e-05, 0.9999, 0.9999, 9.998e-05, 0.9999, 0.0001, 0.0001001, 0.9999, 9.998e-05, 0.9999, 0.9999, 9.998e-05, 0.9999, 0.0001, 0.0001001, 0.9999, 9.998e-05, 0.9999, 0.9999, 9.998e-05, 0.9999, 0.0001, 0.0001001, 0.9999, 9.998e-05, 0.9999, 0.9999, 9.998e-05, 0.9999, 0.0001, 0.0001001, 0.9999, 9.998e-05, 0.9999, 0.9999, 9.998e-05, 0.9999, 0.0001, 0.0001001, 0.9999, 9.998e-05, 0.9999, 0.9999, 9.998e-05, 0.9999, 0.0001, 0.0001001, 0.9999, 9.998e-05, 0.9999, 0.9999, 9.998e-05, 0.9999, 0.0001, 0.0001001, 0.9999, 9.998e-05, 0.9999, 0.9999, 9.998e-05, 0.9999, 0.0001, 0.0001001, 0.9999, 9.998e-05, 0.9999, 0.9999, 9.998e-05, 0.9999, 0.0001, 0.0001001, 0.9999, 9.998e-05, 0.9999, 0.9999, 9.998e-05, 0.9999, 0.0001, 0.0001001, 0.9999, 9.998e-05, 0.9999, 0.9999, 9.998e-05, 0.9999, 0.0001, 0.0001001, 0.9999, 9.998e-05, 0.9999, 0.9999, 9.998e-05, 0.9999, 0.0001, 0.0001001, 0.9999, 9.998e-05, 0.9999, 0.9999, 9.998e-05, 0.9999, 0.6632, 0.9999, 0.6632, 9.367e-05, 0.9919, 9.367e-05, 0.9919, 0.9999, 0.001535, 0.9999, 0.001535, 9.379e-05, 0.3302, 9.373e-05, 0.3302, 0.9999, 0.6632, 0.9999, 0.6632, 9.367e-05, 0.9919, 9.367e-05, 0.9919, 0.9999, 0.001535, 0.9999, 0.001535, 9.379e-05, 0.3302, 9.373e-05, 0.3302, 0.9999, 0.6632, 0.9999, 0.6632, 9.367e-05, 0.9919, 9.367e-05, 0.9919, 0.9999, 0.001535, 0.9999, 0.001535, 9.379e-05, 0.3302, 9.373e-05, 0.3302, 0.9999, 0.6632, 0.9999, 0.6632, 9.367e-05, 0.9919, 9.367e-05, 0.9919, 0.9999, 0.001535, 0.9999, 0.001535, 9.379e-05, 0.3302, 9.373e-05, 0.3302, 0.9999, 0.001535, 0.9999, 0.001535, 9.379e-05, 0.3302, 9.373e-05, 0.3302, 0.9999, 0.5661, 0.7374, 0.5575, 0.7288, 0.5575, 0.7049, 0.5661, 0.6963, 0.7132, 0.6963, 0.7218, 0.7049, 0.7218, 0.7288, 0.7132, 0.7374, 0.9886, 0.3473, 0.9886, 0.8811, 0.003277, 0.8811, 0.003277, 0.3473, 0.1675, 0.3679, 0.1145, 0.3679, 0.1059, 0.3764, 0.1059, 0.6877, 0.1145, 0.6963, 0.3026, 0.6963, 0.3112, 0.7049, 0.3112, 0.7288, 0.3026, 0.7374, 0.1966, 0.7374, 0.188, 0.7459, 0.188, 0.8109, 0.1966, 0.8195, 0.3847, 0.8195, 0.3933, 0.8109, 0.3933, 0.6228, 0.3847, 0.6142, 0.1966, 0.6142, 0.188, 0.6056, 0.188, 0.4585, 0.1966, 0.45, 0.2205, 0.45, 0.2291, 0.4585, 0.2291, 0.5646, 0.2377, 0.5731, 0.549, 0.5731, 0.5575, 0.5646, 0.5575, 0.4585, 0.5661, 0.45, 0.59, 0.45, 0.5986, 0.4585, 0.5986, 0.6056, 0.59, 0.6142, 0.484, 0.6142, 0.4754, 0.6228, 0.4754, 0.8109, 0.484, 0.8195, 0.7953, 0.8195, 0.8039, 0.8109, 0.8039, 0.6228, 0.7953, 0.6142, 0.6893, 0.6142, 0.6807, 0.6056, 0.6807, 0.5817, 0.6893, 0.5731, 0.8774, 0.5731, 0.886, 0.5646, 0.886, 0.3884, 0.3523, 0.4825, 0.3437, 0.491, 0.3198, 0.491, 0.3112, 0.4825, 0.3112, 0.4585, 0.3198, 0.45, 0.3437, 0.45, 0.3523, 0.4585, 0.4754, 0.4825, 0.4669, 0.491, 0.4429, 0.491, 0.4344, 0.4825, 0.4344, 0.3764, 0.4258, 0.3679, 0.1675, 0.3679, 0.003277, 0.3473, 0.003277, 0.1831, 0.9886, 0.1831, 0.9886, 0.3473, 0.886, 0.3884, 0.886, 0.3764, 0.8774, 0.3679, 0.8124, 0.3679, 0.8039, 0.3764, 0.8039, 0.4825, 0.7953, 0.491, 0.6893, 0.491, 0.6807, 0.4825, 0.6807, 0.3764, 0.6721, 0.3679, 0.484, 0.3679, 0.4754, 0.3764, 0.6658, 9.367e-05, 0.9936, 9.367e-05, 0.9936, 0.9999, 0.6658, 0.9999, 0.6658, 9.367e-05, 0.6658, 0.9999, 0.3338, 0.9999, 0.3338, 9.367e-05, 0.6658, 9.367e-05, 0.9936, 9.367e-05, 0.9936, 0.9999, 0.6658, 0.9999, 0.6658, 9.367e-05, 0.6658, 0.9999, 0.3338, 0.9999, 0.3338, 9.367e-05, 0.6658, 9.367e-05, 0.6658, 0.9999, 0.3338, 0.9999, 0.3338, 9.367e-05, 0.6658, 9.367e-05, 0.6658, 0.9999, 0.3338, 0.9999, 0.3338, 9.367e-05, 0.6658, 9.367e-05, 0.6658, 0.9999, 0.3338, 0.9999, 0.3338, 9.367e-05, 0.6658, 9.367e-05, 0.6658, 0.9999, 0.3338, 0.9999, 0.3338, 9.367e-05, 0.006048, 9.373e-05, 0.3338, 9.367e-05, 0.3338, 0.9999, 0.006048, 0.9999, 0.6658, 9.367e-05, 0.6658, 0.9999, 0.3338, 0.9999, 0.3338, 9.367e-05, 0.6658, 9.367e-05, 0.6658, 0.9999, 0.3338, 0.9999, 0.3338, 9.367e-05, 0.6658, 9.367e-05, 0.6658, 0.9999, 0.3338, 0.9999, 0.3338, 9.367e-05, 0.6658, 9.367e-05, 0.6658, 0.9999, 0.3338, 0.9999, 0.3338, 9.367e-05, 0.6658, 9.367e-05, 0.9936, 9.367e-05, 0.9936, 0.9999, 0.6658, 0.9999, 0.6658, 9.367e-05, 0.6658, 0.9999, 0.3338, 0.9999, 0.3338, 9.367e-05, 0.006048, 9.373e-05, 0.3338, 9.367e-05, 0.3338, 0.9999, 0.006048, 0.9999, 0.6658, 9.367e-05, 0.6658, 0.9999, 0.3338, 0.9999, 0.3338, 9.367e-05, 0.6658, 9.367e-05, 0.6658, 0.9999, 0.3338, 0.9999, 0.3338, 9.367e-05, 0.6658, 9.367e-05, 0.6658, 0.9999, 0.3338, 0.9999, 0.3338, 9.367e-05, 0.6632, 9.367e-05, 0.6632, 0.9999, 0.3302, 0.9999, 0.3302, 9.373e-05, 0.6632, 9.367e-05, 0.6632, 0.9999, 0.3302, 0.9999, 0.3302, 9.373e-05, 0.6632, 0.9999, 0.6632, 9.367e-05, 0.9919, 9.367e-05, 0.9919, 0.9999, 0.001535, 0.9999, 0.001535, 9.379e-05, 0.3302, 9.373e-05, 0.3302, 0.9999, 0.6632, 9.367e-05, 0.6632, 0.9999, 0.3302, 0.9999, 0.3302, 9.373e-05, 0.6632, 0.9999, 0.6632, 9.367e-05, 0.9919, 9.367e-05, 0.9919, 0.9999, 0.6632, 9.367e-05, 0.6632, 0.9999, 0.3302, 0.9999, 0.3302, 9.373e-05, 0.6632, 9.367e-05, 0.6632, 0.9999, 0.3302, 0.9999, 0.3302, 9.373e-05, 0.6632, 9.367e-05, 0.6632, 0.9999, 0.3302, 0.9999, 0.3302, 9.373e-05, 0.001535, 0.9999, 0.001535, 9.379e-05, 0.3302, 9.373e-05, 0.3302, 0.9999, 0.6632, 9.367e-05, 0.6632, 0.9999, 0.3302, 0.9999, 0.3302, 9.373e-05, 0.6632, 9.367e-05, 0.6632, 0.9999, 0.3302, 0.9999, 0.3302, 9.373e-05, 0.6632, 9.367e-05, 0.6632, 0.9999, 0.3302, 0.9999, 0.3302, 9.373e-05, 0.6632, 9.367e-05, 0.6632, 0.9999, 0.3302, 0.9999, 0.3302, 9.373e-05, 0.6632, 9.367e-05, 0.6632, 0.9999, 0.3302, 0.9999, 0.3302, 9.373e-05, 0.006048, 9.373e-05, 0.3338, 9.367e-05, 0.3338, 0.9999, 0.006048, 0.9999, 0.006048, 9.373e-05, 0.3338, 9.367e-05, 0.3338, 0.9999, 0.006048, 0.9999, 0.6658, 9.367e-05, 0.9936, 9.367e-05, 0.9936, 0.9999, 0.6658, 0.9999, 0.6658, 9.367e-05, 0.9936, 9.367e-05, 0.9936, 0.9999, 0.6658, 0.9999, 0.6658, 9.367e-05, 0.9936, 9.367e-05, 0.9936, 0.9999, 0.6658, 0.9999, 0.006048, 9.373e-05, 0.3338, 9.367e-05, 0.3338, 0.9999, 0.006048, 0.9999, 0.6658, 9.367e-05, 0.9936, 9.367e-05, 0.9936, 0.9999, 0.6658, 0.9999, 0.006048, 9.373e-05, 0.3338, 9.367e-05, 0.3338, 0.9999, 0.006048, 0.9999, 0.6658, 9.367e-05, 0.9936, 9.367e-05, 0.9936, 0.9999, 0.6658, 0.9999, 0.6658, 9.367e-05, 0.9936, 9.367e-05, 0.9936, 0.9999, 0.6658, 0.9999, 0.006048, 9.373e-05, 0.3338, 9.367e-05, 0.3338, 0.9999, 0.006048, 0.9999, 0.6658, 9.367e-05, 0.9936, 9.367e-05, 0.9936, 0.9999, 0.6658, 0.9999, 0.0001, 0.0001001, 0.9999, 9.998e-05, 0.9999, 0.9999, 9.998e-05, 0.9999, 0.0001, 0.0001001, 0.9999, 9.998e-05, 0.9999, 0.9999, 9.998e-05, 0.9999, 0.001535, 0.9999, 0.001535, 9.379e-05, 0.3302, 9.373e-05, 0.3302, 0.9999, 0.001535, 0.9999, 0.001535, 9.379e-05, 0.3302, 9.373e-05, 0.3302, 0.9999, 0.001535, 0.9999, 0.001535, 9.379e-05, 0.3302, 9.373e-05, 0.3302, 0.9999, 0.6632, 0.9999, 0.6632, 9.367e-05, 0.9919, 9.367e-05, 0.9919, 0.9999, 0.001535, 0.9999, 0.001535, 9.379e-05, 0.3302, 9.373e-05, 0.3302, 0.9999, 0.001535, 0.9999, 0.001535, 9.379e-05, 0.3302, 9.373e-05, 0.3302, 0.9999, 0.6632, 0.9999, 0.6632, 9.367e-05, 0.9919, 9.367e-05, 0.9919, 0.9999, 0.001535, 0.9999, 0.001535, 9.379e-05, 0.3302, 9.373e-05, 0.3302, 0.9999, 0.6632, 0.9999, 0.6632, 9.367e-05, 0.9919, 9.367e-05, 0.9919, 0.9999, 0.6632, 0.9999, 0.6632, 9.367e-05, 0.9919, 9.367e-05, 0.9919, 0.9999, 0.001535, 0.9999, 0.001535, 9.379e-05, 0.3302, 9.373e-05, 0.3302, 0.9999, 0.001535, 0.9999, 0.001535, 9.379e-05, 0.3302, 9.373e-05, 0.3302, 0.9999])
me_cube_001.materials.append(mat_material)
me_cube_001.materials.append(mat_material2)
me_cube_001.use_remesh_preserve_volume = False
me_cube_001.use_remesh_preserve_attributes = False
me_cube_001.use_mirror_vertex_groups = False
me_cube_001.update()

# ---- objects
ob_relleno_001 = bpy.data.objects.new('Relleno.001', me_cube_001)

# ---- transforms, parenting, visibility, modifiers, constraints
ob_relleno_001.location = (0.0, 0.0, 0.0)
ob_relleno_001.scale = (0.5, 0.5, 0.5)
ob_relleno_001.lineart.crease_threshold = 0.0

# ---- collection membership
col_collection_1.objects.link(ob_relleno_001)
col_collection_2.objects.link(ob_relleno_001)

# ---- scene / render settings (as saved in the file)
scene.frame_start = 1; scene.frame_end = 250; scene.frame_set(19)
scene.render.engine = 'BLENDER_EEVEE_NEXT'
scene.render.resolution_percentage = 50
scene.render.dither_intensity = 0.0
scene.cycles.use_denoising = False
scene.cycles.samples = 10
scene.cycles.sampling_pattern = 'TABULATED_SOBOL'
scene.cycles.light_sampling_threshold = 0.0
scene.cycles.use_adaptive_sampling = False
scene.cycles.use_light_tree = False
scene.cycles.blur_glossy = 0.0
scene.cycles.volume_bounces = 1
scene.cycles.pixel_filter_type = 'GAUSSIAN'
scene.cycles.sample_clamp_indirect = 0.0
scene.view_settings.view_transform = 'Standard'
bpy.context.view_layer.update()

# ---- added for rendering (the .blend has no active camera and no usable light): camera, sun
cam_auto = bpy.data.cameras.new('AutoCamera')
cam_auto.lens = 50.0
cam_auto.sensor_width = 36.0
cam_auto.clip_end = 1000.0
ob_auto_camera = bpy.data.objects.new('AutoCamera', cam_auto)
scene.collection.objects.link(ob_auto_camera)
ob_auto_camera.location = (37.8529, -27.8234, 22.8823)
ob_auto_camera.rotation_euler = (1.09748, -7.21219e-08, 0.694738)
scene.camera = ob_auto_camera
light_auto_sun = bpy.data.lights.new('AutoSun', 'SUN')
light_auto_sun.energy = 3.0
light_auto_sun.angle = 0.0523599
ob_auto_sun = bpy.data.objects.new('AutoSun', light_auto_sun)
scene.collection.objects.link(ob_auto_sun)
ob_auto_sun.rotation_euler = (0.872665, 0.174533, 0.523599)
bpy.context.view_layer.update()
